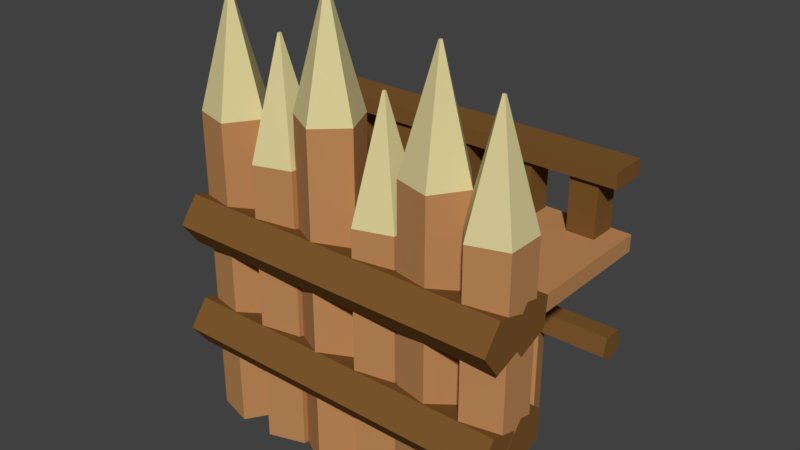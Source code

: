 # Source: WoodenWall2.blend  (saved by Blender 2.79.0; exported with 4.5.12 LTS)
import bpy
from mathutils import Matrix  # noqa: F401  (used for matrix-valued properties, if any)

bpy.ops.wm.read_factory_settings(use_empty=True)
scene = bpy.context.scene
scene.name = 'Scene'

# ---- collections
col_collection_1 = bpy.data.collections.new('Collection 1'); scene.collection.children.link(col_collection_1)

# ---- materials (node trees are filled in below, after node groups)
mat_wooddark = bpy.data.materials.new('WoodDark')
mat_wooddark.alpha_threshold = 0.0
mat_wooddark.use_transparent_shadow = False
mat_wooddark.diffuse_color = (0.2016, 0.09531, 0.02624, 1.0)
mat_wooddark.roughness = 0.5
mat_woodlight = bpy.data.materials.new('WoodLight')
mat_woodlight.alpha_threshold = 0.0
mat_woodlight.use_transparent_shadow = False
mat_woodlight.diffuse_color = (0.5149, 0.2502, 0.0999, 1.0)
mat_woodlight.roughness = 0.5
mat_material = bpy.data.materials.new('Material')
mat_material.alpha_threshold = 0.0
mat_material.use_transparent_shadow = False
mat_material.diffuse_color = (0.7124, 0.6284, 0.3183, 1.0)
mat_material.roughness = 0.5

# ---- material node trees

# ---- world
world_world = bpy.data.worlds.new('World'); scene.world = world_world
world_world.color = (0.05088, 0.05088, 0.05088)
world_world.use_sun_shadow = False
world_world.sun_shadow_jitter_overblur = 0.0
world_world.cycles.sampling_method = 'MANUAL'

# ---- meshes
me_cylinder_034 = bpy.data.meshes.new('Cylinder.034')
me_cylinder_034.from_pydata([(3.501e-07, 1.0, -8.523), (-3.076e-07, 1.0, 8.523), (0.9511, 0.309, -8.523), (0.9511, 0.309, 8.523), (0.5878, -0.809, -8.523), (0.5878, -0.809, 8.523), (-0.5878, -0.809, -8.523), (-0.5878, -0.809, 8.523), (-0.9511, 0.309, -8.523), (-0.9511, 0.309, 8.523)], [], [(0, 1, 3, 2), (2, 3, 5, 4), (4, 5, 7, 6), (3, 1, 9, 7, 5), (6, 7, 9, 8), (8, 9, 1, 0), (0, 2, 4, 6, 8)])
me_cylinder_034.materials.append(mat_wooddark)
me_cylinder_034.use_remesh_preserve_volume = False
me_cylinder_034.use_remesh_preserve_attributes = False
me_cylinder_034.use_mirror_vertex_groups = False
me_cylinder_034.update()
me_cube_338 = bpy.data.meshes.new('Cube.338')
me_cube_338.from_pydata([(-2.908, -0.3355, -0.1422), (-2.908, -0.3355, 0.1422), (-2.908, 0.3355, -0.1422), (-2.908, 0.3355, 0.1422), (2.908, -0.3355, -0.1422), (2.908, -0.3355, 0.1422), (2.908, 0.3355, -0.1422), (2.908, 0.3355, 0.1422)], [], [(0, 1, 3, 2), (2, 3, 7, 6), (6, 7, 5, 4), (4, 5, 1, 0), (2, 6, 4, 0), (7, 3, 1, 5)])
me_cube_338.materials.append(mat_wooddark)
me_cube_338.use_remesh_preserve_volume = False
me_cube_338.use_remesh_preserve_attributes = False
me_cube_338.use_mirror_vertex_groups = False
me_cube_338.update()
me_cylinder_033 = bpy.data.meshes.new('Cylinder.033')
me_cylinder_033.from_pydata([(3.016e-09, 1.0, -5.249), (3.016e-09, 1.0, 5.249), (0.9511, 0.309, -5.249), (0.9511, 0.309, 5.249), (0.5878, -0.809, -5.249), (0.5878, -0.809, 5.249), (-0.5878, -0.809, -5.249), (-0.5878, -0.809, 5.249), (-0.9511, 0.309, -5.249), (-0.9511, 0.309, 5.249)], [], [(0, 1, 3, 2), (2, 3, 5, 4), (4, 5, 7, 6), (3, 1, 9, 7, 5), (6, 7, 9, 8), (8, 9, 1, 0), (0, 2, 4, 6, 8)])
me_cylinder_033.materials.append(mat_woodlight)
me_cylinder_033.use_remesh_preserve_volume = False
me_cylinder_033.use_remesh_preserve_attributes = False
me_cylinder_033.use_mirror_vertex_groups = False
me_cylinder_033.update()
me_cube_337 = bpy.data.meshes.new('Cube.337')
me_cube_337.from_pydata([(-1.0, -1.0, -1.0), (-1.0, -1.0, 1.0), (-1.0, 1.0, -1.0), (-1.0, 1.0, 1.0), (1.0, -1.0, -1.0), (1.0, -1.0, 1.0), (1.0, 1.0, -1.0), (1.0, 1.0, 1.0)], [], [(0, 1, 3, 2), (2, 3, 7, 6), (6, 7, 5, 4), (4, 5, 1, 0), (2, 6, 4, 0), (7, 3, 1, 5)])
me_cube_337.materials.append(mat_wooddark)
me_cube_337.use_remesh_preserve_volume = False
me_cube_337.use_remesh_preserve_attributes = False
me_cube_337.use_mirror_vertex_groups = False
me_cube_337.update()
me_cube_336 = bpy.data.meshes.new('Cube.336')
me_cube_336.from_pydata([(-1.0, -1.0, -1.0), (-1.0, -1.0, 1.0), (-1.0, 1.0, -1.0), (-1.0, 1.0, 1.0), (1.0, -1.0, -1.0), (1.0, -1.0, 1.0), (1.0, 1.0, -1.0), (1.0, 1.0, 1.0)], [], [(0, 1, 3, 2), (2, 3, 7, 6), (6, 7, 5, 4), (4, 5, 1, 0), (2, 6, 4, 0), (7, 3, 1, 5)])
me_cube_336.materials.append(mat_wooddark)
me_cube_336.use_remesh_preserve_volume = False
me_cube_336.use_remesh_preserve_attributes = False
me_cube_336.use_mirror_vertex_groups = False
me_cube_336.update()
me_cube_335 = bpy.data.meshes.new('Cube.335')
me_cube_335.from_pydata([(-1.0, -1.0, -1.958), (-1.0, -1.0, 1.958), (-1.0, 1.0, -1.958), (-1.0, 1.0, 1.958), (1.0, -1.0, -1.958), (1.0, -1.0, 1.958), (1.0, 1.0, -1.958), (1.0, 1.0, 1.958)], [], [(0, 1, 3, 2), (2, 3, 7, 6), (6, 7, 5, 4), (4, 5, 1, 0), (2, 6, 4, 0), (7, 3, 1, 5)])
me_cube_335.materials.append(mat_wooddark)
me_cube_335.use_remesh_preserve_volume = False
me_cube_335.use_remesh_preserve_attributes = False
me_cube_335.use_mirror_vertex_groups = False
me_cube_335.update()
me_cube_334 = bpy.data.meshes.new('Cube.334')
me_cube_334.from_pydata([(-1.0, -1.0, -1.0), (-1.0, -1.0, 1.0), (-1.0, 1.0, -1.0), (-1.0, 1.0, 1.0), (1.0, -1.0, -1.0), (1.0, -1.0, 1.0), (1.0, 1.0, -1.0), (1.0, 1.0, 1.0)], [], [(0, 1, 3, 2), (2, 3, 7, 6), (6, 7, 5, 4), (4, 5, 1, 0), (2, 6, 4, 0), (7, 3, 1, 5)])
me_cube_334.materials.append(mat_wooddark)
me_cube_334.use_remesh_preserve_volume = False
me_cube_334.use_remesh_preserve_attributes = False
me_cube_334.use_mirror_vertex_groups = False
me_cube_334.update()
me_cube_318 = bpy.data.meshes.new('Cube.318')
me_cube_318.from_pydata([(-1.0, -1.0, -1.0), (-1.0, -1.0, 1.0), (-1.0, 1.0, -1.0), (-1.0, 1.0, 1.0), (1.0, -1.0, -1.0), (1.0, -1.0, 1.0), (1.0, 1.0, -1.0), (1.0, 1.0, 1.0)], [], [(0, 1, 3, 2), (2, 3, 7, 6), (6, 7, 5, 4), (4, 5, 1, 0), (2, 6, 4, 0), (7, 3, 1, 5)])
me_cube_318.materials.append(mat_wooddark)
me_cube_318.use_remesh_preserve_volume = False
me_cube_318.use_remesh_preserve_attributes = False
me_cube_318.use_mirror_vertex_groups = False
me_cube_318.update()
me_cube_316 = bpy.data.meshes.new('Cube.316')
me_cube_316.from_pydata([(-3.717, -1.23, -1.0), (-3.717, -1.23, 1.0), (-3.717, 1.189, -1.0), (-3.717, 1.189, 1.0), (3.717, -1.23, -1.0), (3.717, -1.23, 1.0), (3.717, 1.189, -1.0), (3.717, 1.189, 1.0)], [], [(6, 2, 0, 4), (6, 7, 5, 4), (1, 5, 0), (2, 3, 7, 6), (0, 1, 3, 2), (7, 5, 1, 3)])
me_cube_316.materials.append(mat_woodlight)
me_cube_316.use_remesh_preserve_volume = False
me_cube_316.use_remesh_preserve_attributes = False
me_cube_316.use_mirror_vertex_groups = False
me_cube_316.update()
me_cylinder_011 = bpy.data.meshes.new('Cylinder.011')
me_cylinder_011.from_pydata([(3.284e-08, 1.0, -4.686), (3.284e-08, 1.0, 3.492), (0.9511, 0.309, -4.686), (0.9511, 0.309, 3.492), (0.5878, -0.809, -4.686), (0.5878, -0.809, 3.492), (-0.5878, -0.809, -4.686), (-0.5878, -0.809, 3.492), (-0.9511, 0.309, -4.686), (-0.9511, 0.309, 3.492), (0.05121, 0.01664, 6.688), (-7.059e-07, 0.05385, 6.688), (0.03165, -0.04356, 6.688), (-0.03165, -0.04356, 6.688), (-0.05121, 0.01664, 6.688)], [], [(0, 1, 3, 2), (2, 3, 5, 4), (4, 5, 7, 6), (9, 7, 13, 14), (6, 7, 9, 8), (8, 9, 1, 0), (0, 2, 4, 6, 8), (10, 11, 14, 13, 12), (5, 3, 10, 12), (1, 9, 14, 11), (3, 1, 11, 10), (7, 5, 12, 13)])
me_cylinder_011.polygons.foreach_set('material_index', [0, 0, 0, 1, 0, 0, 0, 1, 1, 1, 1, 1])
me_cylinder_011.materials.append(mat_woodlight)
me_cylinder_011.materials.append(mat_material)
me_cylinder_011.use_remesh_preserve_volume = False
me_cylinder_011.use_remesh_preserve_attributes = False
me_cylinder_011.use_mirror_vertex_groups = False
me_cylinder_011.update()
me_cylinder_010 = bpy.data.meshes.new('Cylinder.010')
me_cylinder_010.from_pydata([(2.256e-08, 1.0, -5.09), (2.256e-08, 1.0, 3.902), (0.9511, 0.309, -5.09), (0.9511, 0.309, 3.902), (0.5878, -0.809, -5.09), (0.5878, -0.809, 3.902), (-0.5878, -0.809, -5.09), (-0.5878, -0.809, 3.902), (-0.9511, 0.309, -5.09), (-0.9511, 0.309, 3.902), (0.05121, 0.01664, 7.097), (-7.161e-07, 0.05385, 7.097), (0.03165, -0.04356, 7.097), (-0.03165, -0.04356, 7.097), (-0.05121, 0.01664, 7.097)], [], [(0, 1, 3, 2), (2, 3, 5, 4), (4, 5, 7, 6), (9, 7, 13, 14), (6, 7, 9, 8), (8, 9, 1, 0), (0, 2, 4, 6, 8), (10, 11, 14, 13, 12), (5, 3, 10, 12), (1, 9, 14, 11), (3, 1, 11, 10), (7, 5, 12, 13)])
me_cylinder_010.polygons.foreach_set('material_index', [0, 0, 0, 1, 0, 0, 0, 1, 1, 1, 1, 1])
me_cylinder_010.materials.append(mat_woodlight)
me_cylinder_010.materials.append(mat_material)
me_cylinder_010.use_remesh_preserve_volume = False
me_cylinder_010.use_remesh_preserve_attributes = False
me_cylinder_010.use_mirror_vertex_groups = False
me_cylinder_010.update()
me_cylinder_013 = bpy.data.meshes.new('Cylinder.013')
me_cylinder_013.from_pydata([(-5.153e-09, 1.0, -5.412), (-5.153e-09, 1.0, 4.227), (0.9511, 0.309, -5.412), (0.9511, 0.309, 4.227), (0.5878, -0.809, -5.412), (0.5878, -0.809, 4.227), (-0.5878, -0.809, -5.412), (-0.5878, -0.809, 4.227), (-0.9511, 0.309, -5.412), (-0.9511, 0.309, 4.227), (0.05121, 0.01664, 7.423), (-7.438e-07, 0.05385, 7.423), (0.03165, -0.04356, 7.423), (-0.03165, -0.04356, 7.423), (-0.05121, 0.01664, 7.423)], [], [(0, 1, 3, 2), (2, 3, 5, 4), (4, 5, 7, 6), (9, 7, 13, 14), (6, 7, 9, 8), (8, 9, 1, 0), (0, 2, 4, 6, 8), (10, 11, 14, 13, 12), (5, 3, 10, 12), (1, 9, 14, 11), (3, 1, 11, 10), (7, 5, 12, 13)])
me_cylinder_013.polygons.foreach_set('material_index', [0, 0, 0, 1, 0, 0, 0, 1, 1, 1, 1, 1])
me_cylinder_013.materials.append(mat_woodlight)
me_cylinder_013.materials.append(mat_material)
me_cylinder_013.use_remesh_preserve_volume = False
me_cylinder_013.use_remesh_preserve_attributes = False
me_cylinder_013.use_mirror_vertex_groups = False
me_cylinder_013.update()
me_cylinder_012 = bpy.data.meshes.new('Cylinder.012')
me_cylinder_012.from_pydata([(2.246e-08, 1.0, -4.347), (2.246e-08, 1.0, 3.148), (0.9511, 0.309, -4.347), (0.9511, 0.309, 3.148), (0.5878, -0.809, -4.347), (0.5878, -0.809, 3.148), (-0.5878, -0.809, -4.347), (-0.5878, -0.809, 3.148), (-0.9511, 0.309, -4.347), (-0.9511, 0.309, 3.148), (0.05121, 0.01664, 6.344), (-7.162e-07, 0.05385, 6.344), (0.03165, -0.04356, 6.344), (-0.03165, -0.04356, 6.344), (-0.05121, 0.01664, 6.344)], [], [(0, 1, 3, 2), (2, 3, 5, 4), (4, 5, 7, 6), (9, 7, 13, 14), (6, 7, 9, 8), (8, 9, 1, 0), (0, 2, 4, 6, 8), (10, 11, 14, 13, 12), (5, 3, 10, 12), (1, 9, 14, 11), (3, 1, 11, 10), (7, 5, 12, 13)])
me_cylinder_012.polygons.foreach_set('material_index', [0, 0, 0, 1, 0, 0, 0, 1, 1, 1, 1, 1])
me_cylinder_012.materials.append(mat_woodlight)
me_cylinder_012.materials.append(mat_material)
me_cylinder_012.use_remesh_preserve_volume = False
me_cylinder_012.use_remesh_preserve_attributes = False
me_cylinder_012.use_mirror_vertex_groups = False
me_cylinder_012.update()
me_cylinder_007 = bpy.data.meshes.new('Cylinder.007')
me_cylinder_007.from_pydata([(-1.34e-07, 1.0, -4.643), (1.437e-07, 1.0, 4.643), (0.9511, 0.309, -4.643), (0.9511, 0.309, 4.643), (0.5878, -0.809, -4.643), (0.5878, -0.809, 4.643), (-0.5878, -0.809, -4.643), (-0.5878, -0.809, 4.643), (-0.9511, 0.309, -4.643), (-0.9511, 0.309, 4.643)], [], [(0, 1, 3, 2), (2, 3, 5, 4), (4, 5, 7, 6), (6, 7, 9, 8), (8, 9, 1, 0), (0, 2, 4, 6, 8), (3, 1, 9, 7, 5)])
me_cylinder_007.materials.append(mat_wooddark)
me_cylinder_007.use_remesh_preserve_volume = False
me_cylinder_007.use_remesh_preserve_attributes = False
me_cylinder_007.use_mirror_vertex_groups = False
me_cylinder_007.update()
me_cylinder_006 = bpy.data.meshes.new('Cylinder.006')
me_cylinder_006.from_pydata([(-1.38e-07, 1.0, -4.625), (1.411e-07, 1.0, 4.625), (0.9511, 0.309, -4.625), (0.9511, 0.309, 4.625), (0.5878, -0.809, -4.625), (0.5878, -0.809, 4.625), (-0.5878, -0.809, -4.625), (-0.5878, -0.809, 4.625), (-0.9511, 0.309, -4.625), (-0.9511, 0.309, 4.625)], [], [(0, 1, 3, 2), (2, 3, 5, 4), (4, 5, 7, 6), (6, 7, 9, 8), (8, 9, 1, 0), (0, 2, 4, 6, 8), (3, 1, 9, 7, 5)])
me_cylinder_006.materials.append(mat_wooddark)
me_cylinder_006.use_remesh_preserve_volume = False
me_cylinder_006.use_remesh_preserve_attributes = False
me_cylinder_006.use_mirror_vertex_groups = False
me_cylinder_006.update()
me_cylinder_005 = bpy.data.meshes.new('Cylinder.005')
me_cylinder_005.from_pydata([(2.286e-05, 1.0, -4.628), (-2.278e-05, 1.0, 4.628), (0.9511, 0.309, -4.628), (0.951, 0.309, 4.628), (0.5878, -0.809, -4.628), (0.5878, -0.809, 4.628), (-0.5878, -0.809, -4.628), (-0.5878, -0.809, 4.628), (-0.951, 0.309, -4.628), (-0.9511, 0.309, 4.628)], [], [(0, 1, 3, 2), (2, 3, 5, 4), (4, 5, 7, 6), (6, 7, 9, 8), (8, 9, 1, 0), (0, 2, 4, 6, 8), (3, 1, 9, 7, 5)])
me_cylinder_005.materials.append(mat_wooddark)
me_cylinder_005.use_remesh_preserve_volume = False
me_cylinder_005.use_remesh_preserve_attributes = False
me_cylinder_005.use_mirror_vertex_groups = False
me_cylinder_005.update()
me_cylinder_004 = bpy.data.meshes.new('Cylinder.004')
me_cylinder_004.from_pydata([(-2.832e-07, 1.0, -4.63), (3.223e-07, 1.0, 4.63), (0.9511, 0.309, -4.63), (0.9511, 0.309, 4.63), (0.5878, -0.809, -4.63), (0.5878, -0.809, 4.63), (-0.5878, -0.809, -4.63), (-0.5878, -0.809, 4.63), (-0.9511, 0.309, -4.63), (-0.9511, 0.309, 4.63)], [], [(0, 1, 3, 2), (2, 3, 5, 4), (4, 5, 7, 6), (6, 7, 9, 8), (8, 9, 1, 0), (0, 2, 4, 6, 8), (3, 1, 9, 7, 5)])
me_cylinder_004.materials.append(mat_wooddark)
me_cylinder_004.use_remesh_preserve_volume = False
me_cylinder_004.use_remesh_preserve_attributes = False
me_cylinder_004.use_mirror_vertex_groups = False
me_cylinder_004.update()
me_cylinder_001 = bpy.data.meshes.new('Cylinder.001')
me_cylinder_001.from_pydata([(2.256e-08, 1.0, -5.09), (2.256e-08, 1.0, 3.902), (0.9511, 0.309, -5.09), (0.9511, 0.309, 3.902), (0.5878, -0.809, -5.09), (0.5878, -0.809, 3.902), (-0.5878, -0.809, -5.09), (-0.5878, -0.809, 3.902), (-0.9511, 0.309, -5.09), (-0.9511, 0.309, 3.902), (0.05121, 0.01664, 7.097), (-7.161e-07, 0.05385, 7.097), (0.03165, -0.04356, 7.097), (-0.03165, -0.04356, 7.097), (-0.05121, 0.01664, 7.097)], [], [(0, 1, 3, 2), (2, 3, 5, 4), (4, 5, 7, 6), (9, 7, 13, 14), (6, 7, 9, 8), (8, 9, 1, 0), (0, 2, 4, 6, 8), (10, 11, 14, 13, 12), (5, 3, 10, 12), (1, 9, 14, 11), (3, 1, 11, 10), (7, 5, 12, 13)])
me_cylinder_001.polygons.foreach_set('material_index', [0, 0, 0, 1, 0, 0, 0, 1, 1, 1, 1, 1])
me_cylinder_001.materials.append(mat_woodlight)
me_cylinder_001.materials.append(mat_material)
me_cylinder_001.use_remesh_preserve_volume = False
me_cylinder_001.use_remesh_preserve_attributes = False
me_cylinder_001.use_mirror_vertex_groups = False
me_cylinder_001.update()
me_cylinder = bpy.data.meshes.new('Cylinder')
me_cylinder.from_pydata([(3.284e-08, 1.0, -4.686), (3.284e-08, 1.0, 3.492), (0.9511, 0.309, -4.686), (0.9511, 0.309, 3.492), (0.5878, -0.809, -4.686), (0.5878, -0.809, 3.492), (-0.5878, -0.809, -4.686), (-0.5878, -0.809, 3.492), (-0.9511, 0.309, -4.686), (-0.9511, 0.309, 3.492), (0.05121, 0.01664, 6.688), (-7.059e-07, 0.05385, 6.688), (0.03165, -0.04356, 6.688), (-0.03165, -0.04356, 6.688), (-0.05121, 0.01664, 6.688)], [], [(0, 1, 3, 2), (2, 3, 5, 4), (4, 5, 7, 6), (9, 7, 13, 14), (6, 7, 9, 8), (8, 9, 1, 0), (0, 2, 4, 6, 8), (10, 11, 14, 13, 12), (5, 3, 10, 12), (1, 9, 14, 11), (3, 1, 11, 10), (7, 5, 12, 13)])
me_cylinder.polygons.foreach_set('material_index', [0, 0, 0, 1, 0, 0, 0, 1, 1, 1, 1, 1])
me_cylinder.materials.append(mat_woodlight)
me_cylinder.materials.append(mat_material)
me_cylinder.use_remesh_preserve_volume = False
me_cylinder.use_remesh_preserve_attributes = False
me_cylinder.use_mirror_vertex_groups = False
me_cylinder.update()
me_cylinder_018 = bpy.data.meshes.new('Cylinder.018')
me_cylinder_018.from_pydata([(3.016e-09, 1.0, -5.249), (3.016e-09, 1.0, 5.249), (0.9511, 0.309, -5.249), (0.9511, 0.309, 5.249), (0.5878, -0.809, -5.249), (0.5878, -0.809, 5.249), (-0.5878, -0.809, -5.249), (-0.5878, -0.809, 5.249), (-0.9511, 0.309, -5.249), (-0.9511, 0.309, 5.249)], [], [(0, 1, 3, 2), (2, 3, 5, 4), (4, 5, 7, 6), (3, 1, 9, 7, 5), (6, 7, 9, 8), (8, 9, 1, 0), (0, 2, 4, 6, 8)])
me_cylinder_018.materials.append(mat_woodlight)
me_cylinder_018.use_remesh_preserve_volume = False
me_cylinder_018.use_remesh_preserve_attributes = False
me_cylinder_018.use_mirror_vertex_groups = False
me_cylinder_018.update()

# ---- objects
ob_cylinder_008 = bpy.data.objects.new('Cylinder.008', me_cylinder_034)
ob_cube_006 = bpy.data.objects.new('Cube.006', me_cube_338)
ob_cylinder_002 = bpy.data.objects.new('Cylinder.002', me_cylinder_033)
ob_cube_005 = bpy.data.objects.new('Cube.005', me_cube_337)
ob_cube_004 = bpy.data.objects.new('Cube.004', me_cube_336)
ob_cube_003 = bpy.data.objects.new('Cube.003', me_cube_335)
ob_cube_001 = bpy.data.objects.new('Cube.001', me_cube_334)
ob_cube_002 = bpy.data.objects.new('Cube.002', me_cube_318)
ob_cube = bpy.data.objects.new('Cube', me_cube_316)
ob_cylinder_011 = bpy.data.objects.new('Cylinder.011', me_cylinder_011)
ob_cylinder_010 = bpy.data.objects.new('Cylinder.010', me_cylinder_010)
ob_cylinder_013 = bpy.data.objects.new('Cylinder.013', me_cylinder_013)
ob_cylinder_012 = bpy.data.objects.new('Cylinder.012', me_cylinder_012)
ob_cylinder_007 = bpy.data.objects.new('Cylinder.007', me_cylinder_007)
ob_cylinder_006 = bpy.data.objects.new('Cylinder.006', me_cylinder_006)
ob_cylinder_005 = bpy.data.objects.new('Cylinder.005', me_cylinder_005)
ob_cylinder_004 = bpy.data.objects.new('Cylinder.004', me_cylinder_004)
ob_cylinder_001 = bpy.data.objects.new('Cylinder.001', me_cylinder_001)
ob_cylinder = bpy.data.objects.new('Cylinder', me_cylinder)
ob_cylinder_003 = bpy.data.objects.new('Cylinder.003', me_cylinder_018)

# ---- transforms, parenting, visibility, modifiers, constraints
ob_cylinder_008.location = (0.0, 2.7, 2.0)
ob_cylinder_008.rotation_euler = (-1.571, 0.0, -1.571)
ob_cylinder_008.scale = (0.28, 0.28, 0.352)
ob_cylinder_008.lineart.crease_threshold = 0.0
ob_cube_006.location = (0.0, 2.677, 5.046)
ob_cube_006.scale = (1.032, 1.0, 1.0)
ob_cube_006.lineart.crease_threshold = 0.0
ob_cylinder_002.location = (-1.5, 2.467, 1.805)
ob_cylinder_002.rotation_euler = (0.0, -0.0, 3.142)
ob_cylinder_002.scale = (0.3488, 0.3488, 0.3488)
ob_cylinder_002.lineart.crease_threshold = 0.0
ob_cube_005.location = (-2.4, 2.698, 4.41)
ob_cube_005.scale = (0.25, 0.25, 0.5)
ob_cube_005.lineart.crease_threshold = 0.0
ob_cube_004.location = (-1.2, 2.69, 4.403)
ob_cube_004.scale = (0.25, 0.25, 0.5)
ob_cube_004.lineart.crease_threshold = 0.0
ob_cube_003.location = (2.4, 2.692, 4.414)
ob_cube_003.scale = (0.25, 0.25, 0.2553)
ob_cube_003.lineart.crease_threshold = 0.0
ob_cube_001.location = (1.2, 2.692, 4.405)
ob_cube_001.scale = (0.25, 0.25, 0.5)
ob_cube_001.lineart.crease_threshold = 0.0
ob_cube_002.location = (0.0, 2.682, 4.411)
ob_cube_002.scale = (0.25, 0.25, 0.5)
ob_cube_002.lineart.crease_threshold = 0.0
ob_cube.location = (0.0, 1.788, 3.764)
ob_cube.scale = (0.807, 1.0, 0.15)
ob_cube.lineart.crease_threshold = 0.0
ob_cylinder_011.location = (2.535, -0.002922, 2.778)
ob_cylinder_011.rotation_euler = (0.0, -0.0, 1.571)
ob_cylinder_011.scale = (0.5761, 0.5761, 0.6256)
ob_cylinder_011.lineart.crease_threshold = 0.0
ob_cylinder_010.location = (1.505, -0.002922, 3.03)
ob_cylinder_010.rotation_euler = (0.0, -0.0, -1.529)
ob_cylinder_010.scale = (0.5761, 0.5761, 0.6256)
ob_cylinder_010.lineart.crease_threshold = 0.0
ob_cylinder_013.location = (-0.5226, -0.002922, 3.232)
ob_cylinder_013.rotation_euler = (0.0, -0.0, 1.999)
ob_cylinder_013.scale = (0.5761, 0.5761, 0.6256)
ob_cylinder_013.lineart.crease_threshold = 0.0
ob_cylinder_012.location = (0.5287, -0.002922, 2.566)
ob_cylinder_012.rotation_euler = (0.0, -0.0, 1.571)
ob_cylinder_012.scale = (0.5761, 0.5761, 0.6256)
ob_cylinder_012.lineart.crease_threshold = 0.0
ob_cylinder_007.location = (-0.02479, -0.4351, 3.618)
ob_cylinder_007.rotation_euler = (1.571, 0.9386, 1.571)
ob_cylinder_007.scale = (0.4521, 0.4793, 0.6569)
ob_cylinder_007.lineart.crease_threshold = 0.0
ob_cylinder_006.location = (-0.03641, -0.4288, 1.646)
ob_cylinder_006.rotation_euler = (1.571, 0.9395, 1.571)
ob_cylinder_006.scale = (0.452, 0.4794, 0.6569)
ob_cylinder_006.lineart.crease_threshold = 0.0
ob_cylinder_005.location = (-0.03459, 0.213, 1.639)
ob_cylinder_005.rotation_euler = (1.571, 0.939, 1.571)
ob_cylinder_005.scale = (0.4198, 0.5104, 0.6569)
ob_cylinder_005.lineart.crease_threshold = 0.0
ob_cylinder_004.location = (-0.03284, 0.2041, 3.611)
ob_cylinder_004.rotation_euler = (1.571, 0.939, 1.571)
ob_cylinder_004.scale = (0.4199, 0.5103, 0.6569)
ob_cylinder_004.lineart.crease_threshold = 0.0
ob_cylinder_001.location = (-2.528, -0.002922, 3.03)
ob_cylinder_001.rotation_euler = (0.0, -0.0, -1.529)
ob_cylinder_001.scale = (0.5761, 0.5761, 0.6256)
ob_cylinder_001.lineart.crease_threshold = 0.0
ob_cylinder.location = (-1.498, -0.002922, 2.778)
ob_cylinder.rotation_euler = (0.0, -0.0, 1.571)
ob_cylinder.scale = (0.5761, 0.5761, 0.6256)
ob_cylinder.lineart.crease_threshold = 0.0
ob_cylinder_003.location = (1.5, 2.467, 1.805)
ob_cylinder_003.rotation_euler = (0.0, -0.0, 3.142)
ob_cylinder_003.scale = (0.3488, 0.3488, 0.3488)
ob_cylinder_003.lineart.crease_threshold = 0.0

# ---- collection membership
col_collection_1.objects.link(ob_cylinder_008)
col_collection_1.objects.link(ob_cube_006)
col_collection_1.objects.link(ob_cylinder_002)
col_collection_1.objects.link(ob_cube_005)
col_collection_1.objects.link(ob_cube_004)
col_collection_1.objects.link(ob_cube_003)
col_collection_1.objects.link(ob_cube_001)
col_collection_1.objects.link(ob_cube_002)
col_collection_1.objects.link(ob_cube)
col_collection_1.objects.link(ob_cylinder_011)
col_collection_1.objects.link(ob_cylinder_010)
col_collection_1.objects.link(ob_cylinder_013)
col_collection_1.objects.link(ob_cylinder_012)
col_collection_1.objects.link(ob_cylinder_007)
col_collection_1.objects.link(ob_cylinder_006)
col_collection_1.objects.link(ob_cylinder_005)
col_collection_1.objects.link(ob_cylinder_004)
col_collection_1.objects.link(ob_cylinder_001)
col_collection_1.objects.link(ob_cylinder)
col_collection_1.objects.link(ob_cylinder_003)

# ---- scene / render settings (as saved in the file)
scene.frame_start = 1; scene.frame_end = 250; scene.frame_set(1)
scene.render.engine = 'BLENDER_EEVEE_NEXT'
scene.render.resolution_percentage = 50
scene.render.dither_intensity = 0.0
scene.cycles.use_denoising = False
scene.cycles.samples = 128
scene.cycles.sampling_pattern = 'TABULATED_SOBOL'
scene.cycles.use_adaptive_sampling = False
scene.cycles.use_light_tree = False
scene.cycles.blur_glossy = 0.0
scene.cycles.sample_clamp_indirect = 0.0
scene.view_settings.view_transform = 'Standard'
bpy.context.view_layer.update()

# ---- added for rendering (the .blend has no active camera and no usable light): camera, sun
cam_auto = bpy.data.cameras.new('AutoCamera')
cam_auto.lens = 50.0
cam_auto.sensor_width = 36.0
cam_auto.clip_end = 1000.0
ob_auto_camera = bpy.data.objects.new('AutoCamera', cam_auto)
scene.collection.objects.link(ob_auto_camera)
ob_auto_camera.location = (10.0169, -11.0446, 11.8942)
ob_auto_camera.rotation_euler = (1.09748, -7.21219e-08, 0.694738)
scene.camera = ob_auto_camera
light_auto_sun = bpy.data.lights.new('AutoSun', 'SUN')
light_auto_sun.energy = 3.0
light_auto_sun.angle = 0.0523599
ob_auto_sun = bpy.data.objects.new('AutoSun', light_auto_sun)
scene.collection.objects.link(ob_auto_sun)
ob_auto_sun.rotation_euler = (0.872665, 0.174533, 0.523599)
bpy.context.view_layer.update()
